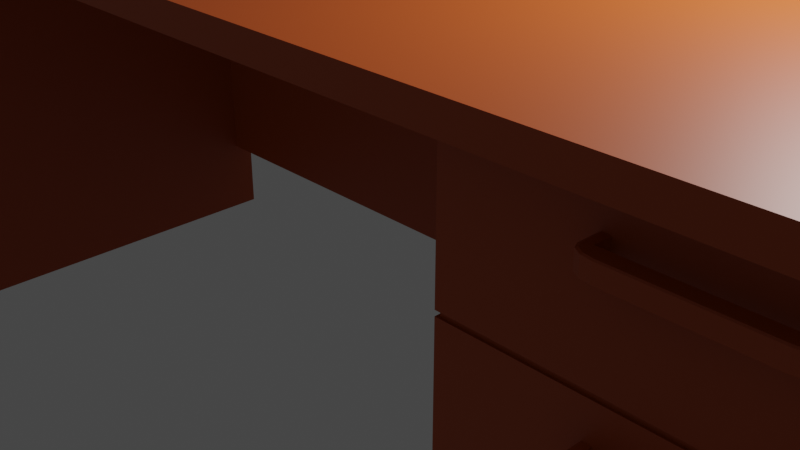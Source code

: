 # Source: OfficeTable.blend  (saved by Blender 3.4.6; exported with 4.5.12 LTS)
import bpy
from mathutils import Matrix  # noqa: F401  (used for matrix-valued properties, if any)

bpy.ops.wm.read_factory_settings(use_empty=True)
scene = bpy.context.scene
scene.name = 'Scene'

# ---- collections
col_collection = bpy.data.collections.new('Collection'); scene.collection.children.link(col_collection)

# ---- materials (node trees are filled in below, after node groups)
mat_material = bpy.data.materials.new('Material')
mat_material.alpha_threshold = 0.0
mat_material.use_transparent_shadow = False
mat_material.roughness = 0.5
mat_material.line_color = (0.0, 0.0, 0.0, 1.0)

# ---- material node trees
mat_material.use_nodes = True; mat_material.node_tree.nodes.clear()
_N = mat_material.node_tree.nodes; _L = mat_material.node_tree.links
n0 = _N.new('ShaderNodeOutputMaterial'); n0.name = 'Material Output'; n0.location = (300, 300)
n1 = _N.new('ShaderNodeBsdfPrincipled'); n1.name = 'Principled BSDF'; n1.location = (10, 300)
n1.distribution = 'GGX'
n1.subsurface_method = 'RANDOM_WALK_SKIN'
n1.inputs[0].default_value = (0.4865, 0.07819, 0.009175, 1.0)
n1.inputs[3].default_value = 1.45
n1.inputs[27].default_value = (0.0, 0.0, 0.0, 1.0)
n1.inputs[28].default_value = 1.0
_L.new(n1.outputs[0], n0.inputs[0])
n0.is_active_output = True

# ---- world
world_world = bpy.data.worlds.new('World'); scene.world = world_world
world_world.use_nodes = True; world_world.node_tree.nodes.clear()
_N = world_world.node_tree.nodes; _L = world_world.node_tree.links
n0 = _N.new('ShaderNodeOutputWorld'); n0.name = 'World Output'; n0.location = (300, 300)
n1 = _N.new('ShaderNodeBackground'); n1.name = 'Background'; n1.location = (10, 300)
n1.inputs[0].default_value = (0.05088, 0.05088, 0.05088, 1.0)
_L.new(n1.outputs[0], n0.inputs[0])
n0.is_active_output = True
world_world.color = (0.05088, 0.05088, 0.05088)
world_world.use_sun_shadow = False
world_world.sun_shadow_jitter_overblur = 0.0

# ---- cameras
cam_camera = bpy.data.cameras.new('Camera')
cam_camera.clip_end = 100.0
cam_camera.ortho_scale = 7.314

# ---- lights
light_light = bpy.data.lights.new('Light', 'POINT')
light_light.transmission_factor = 0.0
light_light.energy = 1000.0
light_light.shadow_soft_size = 0.1
light_light.shadow_maximum_resolution = 0.006
light_light.use_absolute_resolution = True

# ---- meshes
me_cube = bpy.data.meshes.new('Cube')
me_cube.from_pydata([(1.0, 1.0, 1.0), (1.0, -1.0, 1.0), (1.0, -1.0, 0.9125), (-1.0, 1.0, 1.0), (-1.0, -1.0, 1.0), (0.9586, 1.0, 0.9125), (-0.9586, 1.0, 0.9125), (0.9586, -1.0, 1.0), (-0.9586, -1.0, 0.9125), (0.9586, -1.0, 0.9125), (-1.0, 1.0, -1.024), (-1.0, -1.0, -1.024), (-0.9586, 1.0, -1.024), (0.9586, -1.0, -1.024), (1.0, -1.0, -1.024), (1.0, 1.0, -1.024), (0.9586, 1.0, -1.024), (-0.9586, -1.0, -1.024), (-0.9586, 0.9067, 0.9125), (0.9586, 0.9067, 0.9125), (-1.0, 0.9067, -1.024), (1.0, 0.9067, -1.024), (-0.9586, 0.9067, -1.024), (0.9586, 0.9067, -1.024), (0.9586, 1.0, -0.6708), (0.9586, 0.9067, -0.6708), (-0.9586, 1.0, -0.6708), (-0.9586, 0.9067, -0.6708), (0.4299, -0.8545, -0.8242), (0.4299, -0.8545, 0.8848), (0.4299, 0.8545, -0.8242), (0.4299, 0.8545, 0.8848), (0.9487, -0.8545, -0.8242), (0.9487, -0.8545, 0.8848), (0.9487, 0.8545, -0.8242), (0.9487, 0.8545, 0.8848), (0.4299, -0.8545, -0.05825), (0.4299, 0.8545, -0.05825), (0.9487, 0.8545, -0.05825), (0.9487, -0.8545, -0.05825), (0.4299, -0.8545, 0.4133), (0.4299, 0.8545, 0.4133), (0.9487, 0.8545, 0.4133), (0.9487, -0.8545, 0.4133), (0.4299, -0.8545, 0.43), (0.4299, 0.8545, 0.43), (0.9487, 0.8545, 0.43), (0.9487, -0.8545, 0.43), (0.4299, 0.8545, -0.03783), (0.9487, 0.8545, -0.03783), (0.9487, -0.8545, -0.03783), (0.4299, -0.8545, -0.03783), (0.433, 0.8446, -0.03521), (0.433, 0.8446, -0.05539), (0.9457, 0.8446, -0.03521), (0.9457, 0.8446, -0.05539), (0.9457, -0.8446, -0.03521), (0.9457, -0.8446, -0.05539), (0.433, -0.8446, -0.05539), (0.433, 0.8446, 0.4272), (0.433, 0.8446, 0.4106), (0.9457, 0.8446, 0.4272), (0.9457, 0.8446, 0.4106), (0.9457, -0.8446, 0.4272), (0.9457, -0.8446, 0.4106), (0.433, -0.8446, 0.4106), (0.433, -0.8446, 0.4272), (0.433, -0.8446, -0.03521), (0.6159, -0.8201, -0.2722), (0.6138, -0.8201, -0.2732), (0.6159, -0.8201, -0.2198), (0.6138, -0.8201, -0.2189), (0.8013, -0.8201, -0.2722), (0.8034, -0.8201, -0.2732), (0.8013, -0.8201, -0.2198), (0.8034, -0.8201, -0.2189), (0.6159, -0.905, -0.2198), (0.6138, -0.9071, -0.2189), (0.8013, -0.905, -0.2198), (0.8034, -0.9071, -0.2189), (0.8013, -0.905, -0.2722), (0.8034, -0.9071, -0.2732), (0.6159, -0.905, -0.2722), (0.6138, -0.9071, -0.2732), (0.6138, -0.9071, 0.3076), (0.6159, -0.905, 0.3067), (0.8034, -0.8201, 0.3076), (0.8013, -0.8201, 0.3067), (0.8034, -0.8201, 0.2533), (0.8013, -0.8201, 0.2543), (0.6138, -0.8201, 0.3076), (0.6159, -0.8201, 0.3067), (0.6138, -0.8201, 0.2533), (0.6159, -0.8201, 0.2543), (0.8138, -0.8201, -0.2698), (0.8111, -0.8201, -0.2739), (0.6061, -0.8201, -0.2739), (0.6035, -0.8201, -0.2698), (0.8109, -0.9144, -0.2727), (0.8138, -0.9147, -0.2698), (0.7872, -0.9484, -0.2727), (0.7878, -0.9513, -0.2698), (0.8076, -0.9318, -0.2727), (0.8103, -0.933, -0.2698), (0.7989, -0.944, -0.2727), (0.8008, -0.9464, -0.2698), (0.6295, -0.9513, -0.2698), (0.63, -0.9484, -0.2727), (0.6035, -0.9147, -0.2698), (0.6064, -0.9144, -0.2727), (0.6165, -0.9464, -0.2698), (0.6183, -0.944, -0.2727), (0.607, -0.933, -0.2698), (0.6097, -0.9318, -0.2727), (0.6035, -0.8201, -0.223), (0.6068, -0.8201, -0.2179), (0.8104, -0.8201, -0.2179), (0.8138, -0.8201, -0.223), (0.7871, -0.9476, -0.2194), (0.7878, -0.9513, -0.223), (0.8138, -0.9147, -0.223), (0.8101, -0.9143, -0.2194), (0.8008, -0.9464, -0.223), (0.7984, -0.9434, -0.2194), (0.8103, -0.933, -0.223), (0.8069, -0.9315, -0.2194), (0.6071, -0.9143, -0.2194), (0.6035, -0.9147, -0.223), (0.6295, -0.9513, -0.223), (0.6302, -0.9476, -0.2194), (0.6104, -0.9315, -0.2194), (0.607, -0.933, -0.223), (0.6188, -0.9434, -0.2194), (0.6165, -0.9464, -0.223), (0.8013, -0.905, 0.3067), (0.8034, -0.9071, 0.3076), (0.8013, -0.905, 0.2543), (0.8034, -0.9071, 0.2533), (0.6159, -0.905, 0.2543), (0.6138, -0.9071, 0.2533), (0.8138, -0.8201, 0.2567), (0.8111, -0.8201, 0.2526), (0.6061, -0.8201, 0.2526), (0.6035, -0.8201, 0.2567), (0.8109, -0.9144, 0.2538), (0.8138, -0.9147, 0.2567), (0.7872, -0.9484, 0.2538), (0.7878, -0.9513, 0.2567), (0.8076, -0.9318, 0.2538), (0.8103, -0.933, 0.2567), (0.7989, -0.944, 0.2538), (0.8008, -0.9464, 0.2567), (0.6295, -0.9513, 0.2567), (0.63, -0.9484, 0.2538), (0.6035, -0.9147, 0.2567), (0.6064, -0.9144, 0.2538), (0.6165, -0.9464, 0.2567), (0.6183, -0.944, 0.2538), (0.607, -0.933, 0.2567), (0.6097, -0.9318, 0.2538), (0.6035, -0.8201, 0.3035), (0.6068, -0.8201, 0.3086), (0.8104, -0.8201, 0.3086), (0.8138, -0.8201, 0.3035), (0.7871, -0.9476, 0.3071), (0.7878, -0.9513, 0.3035), (0.8138, -0.9147, 0.3035), (0.8101, -0.9143, 0.3071), (0.8008, -0.9464, 0.3035), (0.7984, -0.9434, 0.3071), (0.8103, -0.933, 0.3035), (0.8069, -0.9315, 0.3071), (0.6071, -0.9143, 0.3071), (0.6035, -0.9147, 0.3035), (0.6295, -0.9513, 0.3035), (0.6302, -0.9476, 0.3071), (0.6104, -0.9315, 0.3071), (0.607, -0.933, 0.3035), (0.6188, -0.9434, 0.3071), (0.6165, -0.9464, 0.3035), (0.6138, -0.9071, 0.7765), (0.6159, -0.905, 0.7755), (0.8034, -0.8201, 0.7765), (0.8013, -0.8201, 0.7755), (0.8034, -0.8201, 0.7222), (0.8013, -0.8201, 0.7231), (0.6138, -0.8201, 0.7765), (0.6159, -0.8201, 0.7755), (0.6138, -0.8201, 0.7222), (0.6159, -0.8201, 0.7231), (0.8013, -0.905, 0.7755), (0.8034, -0.9071, 0.7765), (0.8013, -0.905, 0.7231), (0.8034, -0.9071, 0.7222), (0.6159, -0.905, 0.7231), (0.6138, -0.9071, 0.7222), (0.8138, -0.8201, 0.7255), (0.8111, -0.8201, 0.7215), (0.6061, -0.8201, 0.7215), (0.6035, -0.8201, 0.7255), (0.8109, -0.9144, 0.7227), (0.8138, -0.9147, 0.7255), (0.7872, -0.9484, 0.7227), (0.7878, -0.9513, 0.7255), (0.8076, -0.9318, 0.7227), (0.8103, -0.933, 0.7255), (0.7989, -0.944, 0.7227), (0.8008, -0.9464, 0.7255), (0.6295, -0.9513, 0.7255), (0.63, -0.9484, 0.7227), (0.6035, -0.9147, 0.7255), (0.6064, -0.9144, 0.7227), (0.6165, -0.9464, 0.7255), (0.6183, -0.944, 0.7227), (0.607, -0.933, 0.7255), (0.6097, -0.9318, 0.7227), (0.6035, -0.8201, 0.7723), (0.6068, -0.8201, 0.7774), (0.8104, -0.8201, 0.7774), (0.8138, -0.8201, 0.7723), (0.7871, -0.9476, 0.776), (0.7878, -0.9513, 0.7723), (0.8138, -0.9147, 0.7723), (0.8101, -0.9143, 0.776), (0.8008, -0.9464, 0.7723), (0.7984, -0.9434, 0.776), (0.8103, -0.933, 0.7723), (0.8069, -0.9315, 0.776), (0.6071, -0.9143, 0.776), (0.6035, -0.9147, 0.7723), (0.6295, -0.9513, 0.7723), (0.6302, -0.9476, 0.776), (0.6104, -0.9315, 0.776), (0.607, -0.933, 0.7723), (0.6188, -0.9434, 0.776), (0.6165, -0.9464, 0.7723), (0.869, -0.8528, -0.9123), (0.9488, -0.8528, -0.9123), (0.5115, -0.8528, -0.9123), (0.4317, -0.8528, -0.9123), (0.5115, -0.851, -0.9308), (0.4317, -0.851, -0.9308), (0.5115, -0.8456, -0.9486), (0.4317, -0.8456, -0.9486), (0.5115, -0.8369, -0.965), (0.4317, -0.8369, -0.965), (0.5115, -0.8251, -0.9793), (0.4317, -0.8251, -0.9793), (0.5115, -0.8107, -0.9911), (0.4317, -0.8107, -0.9911), (0.5115, -0.7943, -0.9999), (0.4317, -0.7943, -0.9999), (0.5115, -0.7766, -1.005), (0.4317, -0.7766, -1.005), (0.5115, -0.7581, -1.007), (0.4317, -0.7581, -1.007), (0.5115, -0.7396, -1.005), (0.4317, -0.7396, -1.005), (0.5115, -0.7218, -0.9999), (0.4317, -0.7218, -0.9999), (0.5115, -0.7054, -0.9911), (0.4317, -0.7054, -0.9911), (0.5115, -0.6911, -0.9793), (0.4317, -0.6911, -0.9793), (0.5115, -0.6793, -0.965), (0.4317, -0.6793, -0.965), (0.5115, -0.6705, -0.9486), (0.4317, -0.6705, -0.9486), (0.5115, -0.6651, -0.9308), (0.4317, -0.6651, -0.9308), (0.5115, -0.6633, -0.9123), (0.4317, -0.6633, -0.9123), (0.5115, -0.6651, -0.8939), (0.4317, -0.6651, -0.8939), (0.5115, -0.6705, -0.8761), (0.4317, -0.6705, -0.8761), (0.5115, -0.6793, -0.8597), (0.4317, -0.6793, -0.8597), (0.5115, -0.6911, -0.8453), (0.4317, -0.6911, -0.8453), (0.5115, -0.7054, -0.8336), (0.4317, -0.7054, -0.8336), (0.5115, -0.7218, -0.8248), (0.4317, -0.7218, -0.8248), (0.5115, -0.7396, -0.8194), (0.4317, -0.7396, -0.8194), (0.5115, -0.7581, -0.8176), (0.4317, -0.7581, -0.8176), (0.5115, -0.7766, -0.8194), (0.4317, -0.7766, -0.8194), (0.5115, -0.7943, -0.8248), (0.4317, -0.7943, -0.8248), (0.5115, -0.8107, -0.8336), (0.4317, -0.8107, -0.8336), (0.5115, -0.8251, -0.8453), (0.4317, -0.8251, -0.8453), (0.5115, -0.8369, -0.8597), (0.4317, -0.8369, -0.8597), (0.5115, -0.8456, -0.8761), (0.4317, -0.8456, -0.8761), (0.5115, -0.851, -0.8939), (0.4317, -0.851, -0.8939), (0.9488, -0.851, -0.9308), (0.869, -0.851, -0.9308), (0.9488, -0.8456, -0.9486), (0.869, -0.8456, -0.9486), (0.9488, -0.8369, -0.965), (0.869, -0.8369, -0.965), (0.9488, -0.8251, -0.9793), (0.869, -0.8251, -0.9793), (0.9488, -0.8107, -0.9911), (0.869, -0.8107, -0.9911), (0.9488, -0.7943, -0.9999), (0.869, -0.7943, -0.9999), (0.9488, -0.7766, -1.005), (0.869, -0.7766, -1.005), (0.9488, -0.7581, -1.007), (0.869, -0.7581, -1.007), (0.9488, -0.7396, -1.005), (0.869, -0.7396, -1.005), (0.9488, -0.7218, -0.9999), (0.869, -0.7218, -0.9999), (0.9488, -0.7054, -0.9911), (0.869, -0.7054, -0.9911), (0.9488, -0.6911, -0.9793), (0.869, -0.6911, -0.9793), (0.9488, -0.6793, -0.965), (0.869, -0.6793, -0.965), (0.9488, -0.6705, -0.9486), (0.869, -0.6705, -0.9486), (0.9488, -0.6651, -0.9308), (0.869, -0.6651, -0.9308), (0.9488, -0.6633, -0.9123), (0.869, -0.6633, -0.9123), (0.9488, -0.6651, -0.8939), (0.869, -0.6651, -0.8939), (0.9488, -0.6705, -0.8761), (0.869, -0.6705, -0.8761), (0.9488, -0.6793, -0.8597), (0.869, -0.6793, -0.8597), (0.9488, -0.6911, -0.8453), (0.869, -0.6911, -0.8453), (0.9488, -0.7054, -0.8336), (0.869, -0.7054, -0.8336), (0.9488, -0.7218, -0.8248), (0.869, -0.7218, -0.8248), (0.9488, -0.7396, -0.8194), (0.869, -0.7396, -0.8194), (0.9488, -0.7581, -0.8176), (0.869, -0.7581, -0.8176), (0.9488, -0.7766, -0.8194), (0.869, -0.7766, -0.8194), (0.9488, -0.7943, -0.8248), (0.869, -0.7943, -0.8248), (0.9488, -0.8107, -0.8336), (0.869, -0.8107, -0.8336), (0.9488, -0.8251, -0.8453), (0.869, -0.8251, -0.8453), (0.9488, -0.8369, -0.8597), (0.869, -0.8369, -0.8597), (0.9488, -0.8456, -0.8761), (0.869, -0.8456, -0.8761), (0.9488, -0.851, -0.8939), (0.869, -0.851, -0.8939), (0.869, 0.6748, -0.9123), (0.9488, 0.6748, -0.9123), (0.5115, 0.6748, -0.9123), (0.4317, 0.6748, -0.9123), (0.5115, 0.6766, -0.9308), (0.4317, 0.6766, -0.9308), (0.5115, 0.682, -0.9486), (0.4317, 0.682, -0.9486), (0.5115, 0.6907, -0.965), (0.4317, 0.6907, -0.965), (0.5115, 0.7025, -0.9793), (0.4317, 0.7025, -0.9793), (0.5115, 0.7169, -0.9911), (0.4317, 0.7169, -0.9911), (0.5115, 0.7333, -0.9999), (0.4317, 0.7333, -0.9999), (0.5115, 0.751, -1.005), (0.4317, 0.751, -1.005), (0.5115, 0.7695, -1.007), (0.4317, 0.7695, -1.007), (0.5115, 0.788, -1.005), (0.4317, 0.788, -1.005), (0.5115, 0.8058, -0.9999), (0.4317, 0.8058, -0.9999), (0.5115, 0.8222, -0.9911), (0.4317, 0.8222, -0.9911), (0.5115, 0.8365, -0.9793), (0.4317, 0.8365, -0.9793), (0.5115, 0.8483, -0.965), (0.4317, 0.8483, -0.965), (0.5115, 0.8571, -0.9486), (0.4317, 0.8571, -0.9486), (0.5115, 0.8625, -0.9308), (0.4317, 0.8625, -0.9308), (0.5115, 0.8643, -0.9123), (0.4317, 0.8643, -0.9123), (0.5115, 0.8625, -0.8939), (0.4317, 0.8625, -0.8939), (0.5115, 0.8571, -0.8761), (0.4317, 0.8571, -0.8761), (0.5115, 0.8483, -0.8597), (0.4317, 0.8483, -0.8597), (0.5115, 0.8365, -0.8453), (0.4317, 0.8365, -0.8453), (0.5115, 0.8222, -0.8336), (0.4317, 0.8222, -0.8336), (0.5115, 0.8058, -0.8248), (0.4317, 0.8058, -0.8248), (0.5115, 0.788, -0.8194), (0.4317, 0.788, -0.8194), (0.5115, 0.7695, -0.8176), (0.4317, 0.7695, -0.8176), (0.5115, 0.751, -0.8194), (0.4317, 0.751, -0.8194), (0.5115, 0.7333, -0.8248), (0.4317, 0.7333, -0.8248), (0.5115, 0.7169, -0.8336), (0.4317, 0.7169, -0.8336), (0.5115, 0.7025, -0.8453), (0.4317, 0.7025, -0.8453), (0.5115, 0.6907, -0.8597), (0.4317, 0.6907, -0.8597), (0.5115, 0.682, -0.8761), (0.4317, 0.682, -0.8761), (0.5115, 0.6766, -0.8939), (0.4317, 0.6766, -0.8939), (0.9488, 0.6766, -0.9308), (0.869, 0.6766, -0.9308), (0.9488, 0.682, -0.9486), (0.869, 0.682, -0.9486), (0.9488, 0.6907, -0.965), (0.869, 0.6907, -0.965), (0.9488, 0.7025, -0.9793), (0.869, 0.7025, -0.9793), (0.9488, 0.7169, -0.9911), (0.869, 0.7169, -0.9911), (0.9488, 0.7333, -0.9999), (0.869, 0.7333, -0.9999), (0.9488, 0.751, -1.005), (0.869, 0.751, -1.005), (0.9488, 0.7695, -1.007), (0.869, 0.7695, -1.007), (0.9488, 0.788, -1.005), (0.869, 0.788, -1.005), (0.9488, 0.8058, -0.9999), (0.869, 0.8058, -0.9999), (0.9488, 0.8222, -0.9911), (0.869, 0.8222, -0.9911), (0.9488, 0.8365, -0.9793), (0.869, 0.8365, -0.9793), (0.9488, 0.8483, -0.965), (0.869, 0.8483, -0.965), (0.9488, 0.8571, -0.9486), (0.869, 0.8571, -0.9486), (0.9488, 0.8625, -0.9308), (0.869, 0.8625, -0.9308), (0.9488, 0.8643, -0.9123), (0.869, 0.8643, -0.9123), (0.9488, 0.8625, -0.8939), (0.869, 0.8625, -0.8939), (0.9488, 0.8571, -0.8761), (0.869, 0.8571, -0.8761), (0.9488, 0.8483, -0.8597), (0.869, 0.8483, -0.8597), (0.9488, 0.8365, -0.8453), (0.869, 0.8365, -0.8453), (0.9488, 0.8222, -0.8336), (0.869, 0.8222, -0.8336), (0.9488, 0.8058, -0.8248), (0.869, 0.8058, -0.8248), (0.9488, 0.788, -0.8194), (0.869, 0.788, -0.8194), (0.9488, 0.7695, -0.8176), (0.869, 0.7695, -0.8176), (0.9488, 0.751, -0.8194), (0.869, 0.751, -0.8194), (0.9488, 0.7333, -0.8248), (0.869, 0.7333, -0.8248), (0.9488, 0.7169, -0.8336), (0.869, 0.7169, -0.8336), (0.9488, 0.7025, -0.8453), (0.869, 0.7025, -0.8453), (0.9488, 0.6907, -0.8597), (0.869, 0.6907, -0.8597), (0.9488, 0.682, -0.8761), (0.869, 0.682, -0.8761), (0.9488, 0.6766, -0.8939), (0.869, 0.6766, -0.8939)], [], [(6, 26, 12, 10, 3, 0, 15, 16, 24, 5), (2, 9, 13, 14), (25, 24, 16, 23), (18, 19, 9, 8), (2, 1, 7, 9), (4, 11, 17, 8, 9, 7), (23, 21, 14, 13), (20, 22, 17, 11), (9, 19, 25, 23, 13), (26, 27, 18, 8, 17, 22, 12), (10, 12, 22, 20), (16, 15, 21, 23), (6, 5, 19, 18), (2, 14, 21, 15, 0, 1), (0, 3, 4, 7, 1), (19, 5, 24, 25), (6, 18, 27, 26), (3, 10, 20, 11, 4), (18, 19, 25, 27), (6, 5, 24, 26), (25, 24, 26, 27), (44, 29, 31, 45), (45, 31, 35, 46), (46, 35, 33, 47), (47, 33, 29, 44), (30, 34, 32, 28), (35, 31, 29, 33), (32, 39, 36, 28), (34, 38, 39, 32), (30, 37, 38, 34), (28, 36, 37, 30), (50, 43, 40, 51), (49, 42, 43, 50), (48, 41, 42, 49), (51, 40, 41, 48), (46, 47, 63, 61), (38, 37, 53, 55), (51, 48, 52, 67), (43, 42, 62, 64), (47, 44, 66, 63), (39, 38, 55, 57), (40, 43, 64, 65), (36, 39, 57, 58), (64, 63, 66, 65), (62, 61, 63, 64), (60, 59, 61, 62), (65, 66, 59, 60), (58, 67, 52, 53), (53, 52, 54, 55), (55, 54, 56, 57), (57, 56, 67, 58), (42, 41, 60, 62), (48, 49, 54, 52), (37, 36, 58, 53), (45, 46, 61, 59), (41, 40, 65, 60), (49, 50, 56, 54), (44, 45, 59, 66), (50, 51, 67, 56), (117, 120, 99, 94), (112, 131, 127, 108), (76, 78, 80, 82), (106, 101, 119, 128), (80, 78, 74, 72), (122, 105, 103, 124), (124, 103, 99, 120), (163, 166, 145, 140), (110, 133, 131, 112), (106, 128, 133, 110), (73, 81, 80, 72), (71, 77, 76, 70), (68, 82, 83, 69), (74, 78, 79, 75), (78, 76, 77, 79), (82, 80, 81, 83), (76, 82, 68, 70), (119, 101, 105, 122), (97, 108, 127, 114), (101, 106, 107, 100), (105, 101, 100, 104), (103, 105, 104, 102), (99, 103, 102, 98), (106, 110, 111, 107), (110, 112, 113, 111), (112, 108, 109, 113), (94, 99, 98, 95), (108, 97, 96, 109), (81, 73, 95, 98, 102, 104, 100, 107, 111, 113, 109, 96, 69, 83), (119, 122, 123, 118), (122, 124, 125, 123), (124, 120, 121, 125), (133, 128, 129, 132), (131, 133, 132, 130), (127, 131, 130, 126), (120, 117, 116, 121), (114, 127, 126, 115), (118, 129, 128, 119), (77, 71, 115, 126, 130, 132, 129, 118, 123, 125, 121, 116, 75, 79), (158, 177, 173, 154), (85, 134, 136, 138), (152, 147, 165, 174), (136, 134, 87, 89), (168, 151, 149, 170), (170, 149, 145, 166), (156, 179, 177, 158), (152, 174, 179, 156), (88, 137, 136, 89), (90, 84, 85, 91), (93, 138, 139, 92), (87, 134, 135, 86), (134, 85, 84, 135), (138, 136, 137, 139), (85, 138, 93, 91), (165, 147, 151, 168), (143, 154, 173, 160), (147, 152, 153, 146), (151, 147, 146, 150), (149, 151, 150, 148), (145, 149, 148, 144), (152, 156, 157, 153), (156, 158, 159, 157), (158, 154, 155, 159), (140, 145, 144, 141), (154, 143, 142, 155), (137, 88, 141, 144, 148, 150, 146, 153, 157, 159, 155, 142, 92, 139), (165, 168, 169, 164), (168, 170, 171, 169), (170, 166, 167, 171), (179, 174, 175, 178), (177, 179, 178, 176), (173, 177, 176, 172), (166, 163, 162, 167), (160, 173, 172, 161), (164, 175, 174, 165), (84, 90, 161, 172, 176, 178, 175, 164, 169, 171, 167, 162, 86, 135), (219, 222, 201, 196), (214, 233, 229, 210), (181, 190, 192, 194), (208, 203, 221, 230), (192, 190, 183, 185), (224, 207, 205, 226), (226, 205, 201, 222), (212, 235, 233, 214), (208, 230, 235, 212), (184, 193, 192, 185), (186, 180, 181, 187), (189, 194, 195, 188), (183, 190, 191, 182), (190, 181, 180, 191), (194, 192, 193, 195), (181, 194, 189, 187), (221, 203, 207, 224), (199, 210, 229, 216), (203, 208, 209, 202), (207, 203, 202, 206), (205, 207, 206, 204), (201, 205, 204, 200), (208, 212, 213, 209), (212, 214, 215, 213), (214, 210, 211, 215), (196, 201, 200, 197), (210, 199, 198, 211), (193, 184, 197, 200, 204, 206, 202, 209, 213, 215, 211, 198, 188, 195), (221, 224, 225, 220), (224, 226, 227, 225), (226, 222, 223, 227), (235, 230, 231, 234), (233, 235, 234, 232), (229, 233, 232, 228), (222, 219, 218, 223), (216, 229, 228, 217), (220, 231, 230, 221), (180, 186, 217, 228, 232, 234, 231, 220, 225, 227, 223, 218, 182, 191), (392, 393, 395, 394), (303, 236, 363, 361, 359, 357, 355, 353, 351, 349, 347, 345, 343, 341, 339, 337, 335, 333, 331, 329, 327, 325, 323, 321, 319, 317, 315, 313, 311, 309, 307, 305), (238, 239, 241, 240), (460, 461, 463, 462), (358, 359, 361, 360), (240, 241, 243, 242), (390, 391, 393, 392), (356, 357, 359, 358), (242, 243, 245, 244), (464, 465, 467, 466), (354, 355, 357, 356), (244, 245, 247, 246), (388, 389, 391, 390), (352, 353, 355, 354), (246, 247, 249, 248), (466, 467, 469, 468), (350, 351, 353, 352), (248, 249, 251, 250), (386, 387, 389, 388), (348, 349, 351, 350), (250, 251, 253, 252), (468, 469, 471, 470), (346, 347, 349, 348), (252, 253, 255, 254), (384, 385, 387, 386), (344, 345, 347, 346), (254, 255, 257, 256), (470, 471, 473, 472), (342, 343, 345, 344), (256, 257, 259, 258), (382, 383, 385, 384), (340, 341, 343, 342), (258, 259, 261, 260), (472, 473, 475, 474), (338, 339, 341, 340), (260, 261, 263, 262), (380, 381, 383, 382), (336, 337, 339, 338), (262, 263, 265, 264), (474, 475, 477, 476), (334, 335, 337, 336), (264, 265, 267, 266), (378, 379, 381, 380), (332, 333, 335, 334), (266, 267, 269, 268), (476, 477, 479, 478), (330, 331, 333, 332), (268, 269, 271, 270), (376, 377, 379, 378), (328, 329, 331, 330), (270, 271, 273, 272), (478, 479, 481, 480), (326, 327, 329, 328), (272, 273, 275, 274), (374, 375, 377, 376), (324, 325, 327, 326), (274, 275, 277, 276), (480, 481, 483, 482), (322, 323, 325, 324), (276, 277, 279, 278), (372, 373, 375, 374), (320, 321, 323, 322), (278, 279, 281, 280), (482, 483, 485, 484), (318, 319, 321, 320), (280, 281, 283, 282), (370, 371, 373, 372), (316, 317, 319, 318), (282, 283, 285, 284), (484, 485, 487, 486), (314, 315, 317, 316), (284, 285, 287, 286), (368, 369, 371, 370), (312, 313, 315, 314), (286, 287, 289, 288), (486, 487, 489, 488), (310, 311, 313, 312), (288, 289, 291, 290), (366, 367, 369, 368), (308, 309, 311, 310), (290, 291, 293, 292), (431, 364, 491, 489, 487, 485, 483, 481, 479, 477, 475, 473, 471, 469, 467, 465, 463, 461, 459, 457, 455, 453, 451, 449, 447, 445, 443, 441, 439, 437, 435, 433), (306, 307, 309, 308), (292, 293, 295, 294), (237, 302, 304, 306, 308, 310, 312, 314, 316, 318, 320, 322, 324, 326, 328, 330, 332, 334, 336, 338, 340, 342, 344, 346, 348, 350, 352, 354, 356, 358, 360, 362), (304, 305, 307, 306), (294, 295, 297, 296), (362, 363, 236, 237), (302, 303, 305, 304), (296, 297, 299, 298), (241, 239, 301, 299, 297, 295, 293, 291, 289, 287, 285, 283, 281, 279, 277, 275, 273, 271, 269, 267, 265, 263, 261, 259, 257, 255, 253, 251, 249, 247, 245, 243), (237, 236, 303, 302), (298, 299, 301, 300), (462, 463, 465, 464), (360, 361, 363, 362), (300, 301, 239, 238), (238, 240, 242, 244, 246, 248, 250, 252, 254, 256, 258, 260, 262, 264, 266, 268, 270, 272, 274, 276, 278, 280, 282, 284, 286, 288, 290, 292, 294, 296, 298, 300), (394, 395, 397, 396), (458, 459, 461, 460), (396, 397, 399, 398), (456, 457, 459, 458), (398, 399, 401, 400), (454, 455, 457, 456), (400, 401, 403, 402), (452, 453, 455, 454), (402, 403, 405, 404), (450, 451, 453, 452), (404, 405, 407, 406), (448, 449, 451, 450), (406, 407, 409, 408), (446, 447, 449, 448), (408, 409, 411, 410), (444, 445, 447, 446), (410, 411, 413, 412), (442, 443, 445, 444), (412, 413, 415, 414), (440, 441, 443, 442), (414, 415, 417, 416), (438, 439, 441, 440), (416, 417, 419, 418), (436, 437, 439, 438), (418, 419, 421, 420), (434, 435, 437, 436), (420, 421, 423, 422), (365, 430, 432, 434, 436, 438, 440, 442, 444, 446, 448, 450, 452, 454, 456, 458, 460, 462, 464, 466, 468, 470, 472, 474, 476, 478, 480, 482, 484, 486, 488, 490), (432, 433, 435, 434), (422, 423, 425, 424), (490, 491, 364, 365), (430, 431, 433, 432), (424, 425, 427, 426), (369, 367, 429, 427, 425, 423, 421, 419, 417, 415, 413, 411, 409, 407, 405, 403, 401, 399, 397, 395, 393, 391, 389, 387, 385, 383, 381, 379, 377, 375, 373, 371), (365, 364, 431, 430), (426, 427, 429, 428), (488, 489, 491, 490), (428, 429, 367, 366), (366, 368, 370, 372, 374, 376, 378, 380, 382, 384, 386, 388, 390, 392, 394, 396, 398, 400, 402, 404, 406, 408, 410, 412, 414, 416, 418, 420, 422, 424, 426, 428)])
_uv = me_cube.uv_layers.new(name='UVMap')
_uv.uv.foreach_set('vector', [0.375, 0.3333, 0.375, 0.3333, 0.375, 0.3333, 0.375, 0.25, 0.625, 0.25, 0.625, 0.5, 0.375, 0.5, 0.375, 0.4167, 0.375, 0.4167, 0.375, 0.4167, 0.375, 0.75, 0.375, 0.8333, 0.375, 0.8333, 0.375, 0.75, 0.2917, 0.5117, 0.2917, 0.5, 0.2917, 0.5, 0.2917, 0.5117, 0.2083, 0.5117, 0.2917, 0.5117, 0.2917, 0.75, 0.2083, 0.75, 0.375, 0.75, 0.625, 0.75, 0.625, 0.8333, 0.375, 0.8333, 0.625, 1.0, 0.375, 1.0, 0.375, 0.9167, 0.375, 0.9167, 0.375, 0.8333, 0.625, 0.8333, 0.2917, 0.5117, 0.375, 0.5117, 0.375, 0.75, 0.2917, 0.75, 0.125, 0.5117, 0.2083, 0.5117, 0.2083, 0.75, 0.125, 0.75, 0.2917, 0.75, 0.2917, 0.5117, 0.2917, 0.5117, 0.2917, 0.5117, 0.2917, 0.75, 0.2083, 0.5, 0.2083, 0.5117, 0.2083, 0.5117, 0.2083, 0.75, 0.2083, 0.75, 0.2083, 0.5117, 0.2083, 0.5, 0.125, 0.5, 0.2083, 0.5, 0.2083, 0.5117, 0.125, 0.5117, 0.2917, 0.5, 0.375, 0.5, 0.375, 0.5117, 0.2917, 0.5117, 0.2083, 0.5, 0.2917, 0.5, 0.2917, 0.5117, 0.2083, 0.5117, 0.375, 0.75, 0.375, 0.75, 0.375, 0.5117, 0.375, 0.5, 0.625, 0.5, 0.625, 0.75, 0.625, 0.5, 0.875, 0.5, 0.875, 0.75, 0.7083, 0.75, 0.625, 0.75, 0.2917, 0.5117, 0.2917, 0.5, 0.2917, 0.5, 0.2917, 0.5117, 0.2083, 0.5, 0.2083, 0.5117, 0.2083, 0.5117, 0.2083, 0.5, 0.625, 0.25, 0.375, 0.25, 0.375, 0.2383, 0.375, 0.0, 0.625, 0.0, 0.2083, 0.5117, 0.2917, 0.5117, 0.2917, 0.5117, 0.2083, 0.5117, 0.375, 0.3333, 0.375, 0.4167, 0.2917, 0.5, 0.2083, 0.5, 0.2917, 0.5117, 0.2917, 0.5, 0.2083, 0.5, 0.2083, 0.5117, 0.5585, 0.0, 0.625, 0.0, 0.625, 0.25, 0.5585, 0.25, 0.5585, 0.25, 0.625, 0.25, 0.625, 0.5, 0.5585, 0.5, 0.5585, 0.5, 0.625, 0.5, 0.625, 0.75, 0.5585, 0.75, 0.5585, 0.75, 0.625, 0.75, 0.625, 1.0, 0.5585, 1.0, 0.125, 0.5, 0.375, 0.5, 0.375, 0.75, 0.125, 0.75, 0.625, 0.5, 0.875, 0.5, 0.875, 0.75, 0.625, 0.75, 0.375, 0.75, 0.487, 0.75, 0.487, 1.0, 0.375, 1.0, 0.375, 0.5, 0.487, 0.5, 0.487, 0.75, 0.375, 0.75, 0.375, 0.25, 0.487, 0.25, 0.487, 0.5, 0.375, 0.5, 0.375, 0.0, 0.487, 0.0, 0.487, 0.25, 0.375, 0.25, 0.49, 0.75, 0.556, 0.75, 0.556, 1.0, 0.49, 1.0, 0.49, 0.5, 0.556, 0.5, 0.556, 0.75, 0.49, 0.75, 0.49, 0.25, 0.556, 0.25, 0.556, 0.5, 0.49, 0.5, 0.49, 0.0, 0.556, 0.0, 0.556, 0.25, 0.49, 0.25, 0.5585, 0.5, 0.5585, 0.75, 0.5585, 0.75, 0.5585, 0.5, 0.487, 0.5, 0.487, 0.25, 0.487, 0.25, 0.487, 0.5, 0.49, 0.0, 0.49, 0.25, 0.49, 0.25, 0.49, 0.0, 0.556, 0.75, 0.556, 0.5, 0.556, 0.5, 0.556, 0.75, 0.5585, 0.75, 0.5585, 1.0, 0.5585, 1.0, 0.5585, 0.75, 0.487, 0.75, 0.487, 0.5, 0.487, 0.5, 0.487, 0.75, 0.556, 1.0, 0.556, 0.75, 0.556, 0.75, 0.556, 1.0, 0.487, 1.0, 0.487, 0.75, 0.487, 0.75, 0.487, 1.0, 0.556, 0.75, 0.5585, 0.75, 0.5585, 1.0, 0.556, 1.0, 0.556, 0.5, 0.5585, 0.5, 0.5585, 0.75, 0.556, 0.75, 0.556, 0.25, 0.5585, 0.25, 0.5585, 0.5, 0.556, 0.5, 0.556, 0.0, 0.5585, 0.0, 0.5585, 0.25, 0.556, 0.25, 0.487, 0.0, 0.49, 0.0, 0.49, 0.25, 0.487, 0.25, 0.487, 0.25, 0.49, 0.25, 0.49, 0.5, 0.487, 0.5, 0.487, 0.5, 0.49, 0.5, 0.49, 0.75, 0.487, 0.75, 0.487, 0.75, 0.49, 0.75, 0.49, 1.0, 0.487, 1.0, 0.556, 0.5, 0.556, 0.25, 0.556, 0.25, 0.556, 0.5, 0.49, 0.25, 0.49, 0.5, 0.49, 0.5, 0.49, 0.25, 0.487, 0.25, 0.487, 0.0, 0.487, 0.0, 0.487, 0.25, 0.5585, 0.25, 0.5585, 0.5, 0.5585, 0.5, 0.5585, 0.25, 0.556, 0.25, 0.556, 0.0, 0.556, 0.0, 0.556, 0.25, 0.49, 0.5, 0.49, 0.75, 0.49, 0.75, 0.49, 0.5, 0.5585, 0.0, 0.5585, 0.25, 0.5585, 0.25, 0.5585, 0.0, 0.49, 0.75, 0.49, 1.0, 0.49, 1.0, 0.49, 0.75, 0.375, 0.7887, 0.4877, 0.7887, 0.4877, 0.9641, 0.375, 0.9641, 0.875, 0.5359, 0.875, 0.7113, 0.7377, 0.7113, 0.7377, 0.5359, 0.4059, 0.2767, 0.5941, 0.2767, 0.5941, 0.4733, 0.4059, 0.4733, 0.5941, 0.2141, 0.4059, 0.2141, 0.4059, 0.0387, 0.5941, 0.0387, 0.5941, 0.4733, 0.5941, 0.2767, 0.5941, 0.2767, 0.5941, 0.4733, 0.3905, 0.0387, 0.3905, 0.2141, 0.375, 0.2141, 0.375, 0.0387, 0.625, 0.7887, 0.625, 0.9641, 0.4877, 0.9641, 0.4877, 0.7887, 0.375, 0.7887, 0.4877, 0.7887, 0.4877, 0.9641, 0.375, 0.9641, 0.6095, 0.2141, 0.6095, 0.0387, 0.625, 0.0387, 0.625, 0.2141, 0.5941, 0.2141, 0.5941, 0.0387, 0.6095, 0.0387, 0.6095, 0.2141, 0.5941, 0.5, 0.5941, 0.5, 0.5941, 0.4733, 0.5941, 0.4733, 0.4059, 0.25, 0.4059, 0.25, 0.4059, 0.2767, 0.4059, 0.2767, 0.4059, 0.4733, 0.4059, 0.4733, 0.4059, 0.5, 0.4059, 0.5, 0.5941, 0.2767, 0.5941, 0.2767, 0.5941, 0.25, 0.5941, 0.25, 0.5941, 0.2767, 0.4059, 0.2767, 0.4059, 0.25, 0.5941, 0.25, 0.4059, 0.4733, 0.5941, 0.4733, 0.5941, 0.5, 0.4059, 0.5, 0.4059, 0.2767, 0.4059, 0.4733, 0.4059, 0.4733, 0.4059, 0.2767, 0.4059, 0.0387, 0.4059, 0.2141, 0.3905, 0.2141, 0.3905, 0.0387, 0.625, 0.5359, 0.7377, 0.5359, 0.7377, 0.7113, 0.625, 0.7113, 0.4059, 0.2141, 0.5941, 0.2141, 0.5946, 0.2438, 0.4121, 0.2438, 0.3905, 0.2141, 0.4059, 0.2141, 0.4121, 0.2438, 0.3982, 0.243, 0.375, 0.2141, 0.3905, 0.2141, 0.3982, 0.243, 0.3945, 0.292, 0.4877, 0.9749, 0.375, 0.2249, 0.3945, 0.292, 0.4867, 0.8614, 0.5941, 0.2141, 0.6095, 0.2141, 0.6258, 0.2636, 0.5946, 0.2438, 0.6095, 0.2249, 0.875, 0.5251, 0.8168, 0.4931, 0.6258, 0.2636, 0.875, 0.5359, 0.7377, 0.5359, 0.7112, 0.5158, 0.8168, 0.4931, 0.375, 0.9641, 0.4877, 0.9641, 0.4867, 0.8614, 0.4307, 0.8542, 0.7377, 0.5359, 0.625, 0.5359, 0.5693, 0.5187, 0.7112, 0.5158, 0.5941, 0.5, 0.5941, 0.5, 0.4307, 0.8542, 0.4867, 0.8614, 0.3945, 0.292, 0.3982, 0.243, 0.4121, 0.2438, 0.5946, 0.2438, 0.6258, 0.2636, 0.8168, 0.4931, 0.7112, 0.5158, 0.5693, 0.5187, 0.4059, 0.5, 0.4059, 0.5, 0.4059, 0.0387, 0.3905, 0.0387, 0.4258, 0.1244, 0.4188, 0.06387, 0.3905, 0.02507, 0.625, 0.7751, 0.581, 0.6515, 0.4258, 0.1244, 0.625, 0.7887, 0.4877, 0.7887, 0.5071, 0.69, 0.581, 0.6515, 0.6095, 0.0387, 0.5941, 0.0387, 0.59, 0.04826, 0.6036, 0.04754, 0.625, 0.0387, 0.6095, 0.0387, 0.6036, 0.04754, 0.6212, 0.1018, 0.7377, 0.7249, 0.625, 0.02507, 0.6212, 0.1018, 0.6833, 0.5924, 0.4877, 0.7887, 0.375, 0.7887, 0.4453, 0.6065, 0.5071, 0.69, 0.625, 0.7113, 0.7377, 0.7113, 0.6833, 0.5924, 0.5547, 0.5725, 0.4188, 0.06387, 0.59, 0.04826, 0.5941, 0.0387, 0.4059, 0.0387, 0.4059, 0.25, 0.4059, 0.25, 0.5547, 0.5725, 0.6833, 0.5924, 0.6212, 0.1018, 0.6036, 0.04754, 0.59, 0.04826, 0.4188, 0.06387, 0.4258, 0.1244, 0.581, 0.6515, 0.5071, 0.69, 0.4453, 0.6065, 0.5941, 0.25, 0.5941, 0.25, 0.875, 0.5359, 0.875, 0.7113, 0.7377, 0.7113, 0.7377, 0.5359, 0.4059, 0.2767, 0.5941, 0.2767, 0.5941, 0.4733, 0.4059, 0.4733, 0.5941, 0.2141, 0.4059, 0.2141, 0.4059, 0.0387, 0.5941, 0.0387, 0.5941, 0.4733, 0.5941, 0.2767, 0.5941, 0.2767, 0.5941, 0.4733, 0.3905, 0.0387, 0.3905, 0.2141, 0.375, 0.2141, 0.375, 0.0387, 0.625, 0.7887, 0.625, 0.9641, 0.4877, 0.9641, 0.4877, 0.7887, 0.6095, 0.2141, 0.6095, 0.0387, 0.625, 0.0387, 0.625, 0.2141, 0.5941, 0.2141, 0.5941, 0.0387, 0.6095, 0.0387, 0.6095, 0.2141, 0.5941, 0.5, 0.5941, 0.5, 0.5941, 0.4733, 0.5941, 0.4733, 0.4059, 0.25, 0.4059, 0.25, 0.4059, 0.2767, 0.4059, 0.2767, 0.4059, 0.4733, 0.4059, 0.4733, 0.4059, 0.5, 0.4059, 0.5, 0.5941, 0.2767, 0.5941, 0.2767, 0.5941, 0.25, 0.5941, 0.25, 0.5941, 0.2767, 0.4059, 0.2767, 0.4059, 0.25, 0.5941, 0.25, 0.4059, 0.4733, 0.5941, 0.4733, 0.5941, 0.5, 0.4059, 0.5, 0.4059, 0.2767, 0.4059, 0.4733, 0.4059, 0.4733, 0.4059, 0.2767, 0.4059, 0.0387, 0.4059, 0.2141, 0.3905, 0.2141, 0.3905, 0.0387, 0.625, 0.5359, 0.7377, 0.5359, 0.7377, 0.7113, 0.625, 0.7113, 0.4059, 0.2141, 0.5941, 0.2141, 0.5946, 0.2438, 0.4121, 0.2438, 0.3905, 0.2141, 0.4059, 0.2141, 0.4121, 0.2438, 0.3982, 0.243, 0.375, 0.2141, 0.3905, 0.2141, 0.3982, 0.243, 0.3945, 0.292, 0.4877, 0.9749, 0.375, 0.2249, 0.3945, 0.292, 0.4867, 0.8614, 0.5941, 0.2141, 0.6095, 0.2141, 0.6258, 0.2636, 0.5946, 0.2438, 0.6095, 0.2249, 0.875, 0.5251, 0.8168, 0.4931, 0.6258, 0.2636, 0.875, 0.5359, 0.7377, 0.5359, 0.7112, 0.5158, 0.8168, 0.4931, 0.375, 0.9641, 0.4877, 0.9641, 0.4867, 0.8614, 0.4307, 0.8542, 0.7377, 0.5359, 0.625, 0.5359, 0.5693, 0.5187, 0.7112, 0.5158, 0.5941, 0.5, 0.5941, 0.5, 0.4307, 0.8542, 0.4867, 0.8614, 0.3945, 0.292, 0.3982, 0.243, 0.4121, 0.2438, 0.5946, 0.2438, 0.6258, 0.2636, 0.8168, 0.4931, 0.7112, 0.5158, 0.5693, 0.5187, 0.4059, 0.5, 0.4059, 0.5, 0.4059, 0.0387, 0.3905, 0.0387, 0.4258, 0.1244, 0.4188, 0.06387, 0.3905, 0.02507, 0.625, 0.7751, 0.581, 0.6515, 0.4258, 0.1244, 0.625, 0.7887, 0.4877, 0.7887, 0.5071, 0.69, 0.581, 0.6515, 0.6095, 0.0387, 0.5941, 0.0387, 0.59, 0.04826, 0.6036, 0.04754, 0.625, 0.0387, 0.6095, 0.0387, 0.6036, 0.04754, 0.6212, 0.1018, 0.7377, 0.7249, 0.625, 0.02507, 0.6212, 0.1018, 0.6833, 0.5924, 0.4877, 0.7887, 0.375, 0.7887, 0.4453, 0.6065, 0.5071, 0.69, 0.625, 0.7113, 0.7377, 0.7113, 0.6833, 0.5924, 0.5547, 0.5725, 0.4188, 0.06387, 0.59, 0.04826, 0.5941, 0.0387, 0.4059, 0.0387, 0.4059, 0.25, 0.4059, 0.25, 0.5547, 0.5725, 0.6833, 0.5924, 0.6212, 0.1018, 0.6036, 0.04754, 0.59, 0.04826, 0.4188, 0.06387, 0.4258, 0.1244, 0.581, 0.6515, 0.5071, 0.69, 0.4453, 0.6065, 0.5941, 0.25, 0.5941, 0.25, 0.375, 0.7887, 0.4877, 0.7887, 0.4877, 0.9641, 0.375, 0.9641, 0.875, 0.5359, 0.875, 0.7113, 0.7377, 0.7113, 0.7377, 0.5359, 0.4059, 0.2767, 0.5941, 0.2767, 0.5941, 0.4733, 0.4059, 0.4733, 0.5941, 0.2141, 0.4059, 0.2141, 0.4059, 0.0387, 0.5941, 0.0387, 0.5941, 0.4733, 0.5941, 0.2767, 0.5941, 0.2767, 0.5941, 0.4733, 0.3905, 0.0387, 0.3905, 0.2141, 0.375, 0.2141, 0.375, 0.0387, 0.625, 0.7887, 0.625, 0.9641, 0.4877, 0.9641, 0.4877, 0.7887, 0.6095, 0.2141, 0.6095, 0.0387, 0.625, 0.0387, 0.625, 0.2141, 0.5941, 0.2141, 0.5941, 0.0387, 0.6095, 0.0387, 0.6095, 0.2141, 0.5941, 0.5, 0.5941, 0.5, 0.5941, 0.4733, 0.5941, 0.4733, 0.4059, 0.25, 0.4059, 0.25, 0.4059, 0.2767, 0.4059, 0.2767, 0.4059, 0.4733, 0.4059, 0.4733, 0.4059, 0.5, 0.4059, 0.5, 0.5941, 0.2767, 0.5941, 0.2767, 0.5941, 0.25, 0.5941, 0.25, 0.5941, 0.2767, 0.4059, 0.2767, 0.4059, 0.25, 0.5941, 0.25, 0.4059, 0.4733, 0.5941, 0.4733, 0.5941, 0.5, 0.4059, 0.5, 0.4059, 0.2767, 0.4059, 0.4733, 0.4059, 0.4733, 0.4059, 0.2767, 0.4059, 0.0387, 0.4059, 0.2141, 0.3905, 0.2141, 0.3905, 0.0387, 0.625, 0.5359, 0.7377, 0.5359, 0.7377, 0.7113, 0.625, 0.7113, 0.4059, 0.2141, 0.5941, 0.2141, 0.5946, 0.2438, 0.4121, 0.2438, 0.3905, 0.2141, 0.4059, 0.2141, 0.4121, 0.2438, 0.3982, 0.243, 0.375, 0.2141, 0.3905, 0.2141, 0.3982, 0.243, 0.3945, 0.292, 0.4877, 0.9749, 0.375, 0.2249, 0.3945, 0.292, 0.4867, 0.8614, 0.5941, 0.2141, 0.6095, 0.2141, 0.6258, 0.2636, 0.5946, 0.2438, 0.6095, 0.2249, 0.875, 0.5251, 0.8168, 0.4931, 0.6258, 0.2636, 0.875, 0.5359, 0.7377, 0.5359, 0.7112, 0.5158, 0.8168, 0.4931, 0.375, 0.9641, 0.4877, 0.9641, 0.4867, 0.8614, 0.4307, 0.8542, 0.7377, 0.5359, 0.625, 0.5359, 0.5693, 0.5187, 0.7112, 0.5158, 0.5941, 0.5, 0.5941, 0.5, 0.4307, 0.8542, 0.4867, 0.8614, 0.3945, 0.292, 0.3982, 0.243, 0.4121, 0.2438, 0.5946, 0.2438, 0.6258, 0.2636, 0.8168, 0.4931, 0.7112, 0.5158, 0.5693, 0.5187, 0.4059, 0.5, 0.4059, 0.5, 0.4059, 0.0387, 0.3905, 0.0387, 0.4258, 0.1244, 0.4188, 0.06387, 0.3905, 0.02507, 0.625, 0.7751, 0.581, 0.6515, 0.4258, 0.1244, 0.625, 0.7887, 0.4877, 0.7887, 0.5071, 0.69, 0.581, 0.6515, 0.6095, 0.0387, 0.5941, 0.0387, 0.59, 0.04826, 0.6036, 0.04754, 0.625, 0.0387, 0.6095, 0.0387, 0.6036, 0.04754, 0.6212, 0.1018, 0.7377, 0.7249, 0.625, 0.02507, 0.6212, 0.1018, 0.6833, 0.5924, 0.4877, 0.7887, 0.375, 0.7887, 0.4453, 0.6065, 0.5071, 0.69, 0.625, 0.7113, 0.7377, 0.7113, 0.6833, 0.5924, 0.5547, 0.5725, 0.4188, 0.06387, 0.59, 0.04826, 0.5941, 0.0387, 0.4059, 0.0387, 0.4059, 0.25, 0.4059, 0.25, 0.5547, 0.5725, 0.6833, 0.5924, 0.6212, 0.1018, 0.6036, 0.04754, 0.59, 0.04826, 0.4188, 0.06387, 0.4258, 0.1244, 0.581, 0.6515, 0.5071, 0.69, 0.4453, 0.6065, 0.5941, 0.25, 0.5941, 0.25, 0.5938, 0.5, 0.5938, 1.0, 0.5625, 1.0, 0.5625, 0.5, 0.2968, 0.4854, 0.25, 0.49, 0.2032, 0.4854, 0.1582, 0.4717, 0.1167, 0.4496, 0.08029, 0.4197, 0.05045, 0.3833, 0.02827, 0.3418, 0.01461, 0.2968, 0.01, 0.25, 0.01461, 0.2032, 0.02827, 0.1582, 0.05045, 0.1167, 0.08029, 0.08029, 0.1167, 0.05045, 0.1582, 0.02827, 0.2032, 0.01461, 0.25, 0.01, 0.2968, 0.01461, 0.3418, 0.02827, 0.3833, 0.05045, 0.4197, 0.08029, 0.4496, 0.1167, 0.4717, 0.1582, 0.4854, 0.2032, 0.49, 0.25, 0.4854, 0.2968, 0.4717, 0.3418, 0.4496, 0.3833, 0.4197, 0.4197, 0.3833, 0.4496, 0.3418, 0.4717, 1.0, 0.5, 1.0, 1.0, 0.9688, 1.0, 0.9688, 0.5, 0.5, 0.5, 0.5, 1.0, 0.4688, 1.0, 0.4688, 0.5, 0.09375, 0.5, 0.09375, 1.0, 0.0625, 1.0, 0.0625, 0.5, 0.9688, 0.5, 0.9688, 1.0, 0.9375, 1.0, 0.9375, 0.5, 0.625, 0.5, 0.625, 1.0, 0.5938, 1.0, 0.5938, 0.5, 0.125, 0.5, 0.125, 1.0, 0.09375, 1.0, 0.09375, 0.5, 0.9375, 0.5, 0.9375, 1.0, 0.9062, 1.0, 0.9062, 0.5, 0.4375, 0.5, 0.4375, 1.0, 0.4062, 1.0, 0.4062, 0.5, 0.1562, 0.5, 0.1562, 1.0, 0.125, 1.0, 0.125, 0.5, 0.9062, 0.5, 0.9062, 1.0, 0.875, 1.0, 0.875, 0.5, 0.6562, 0.5, 0.6562, 1.0, 0.625, 1.0, 0.625, 0.5, 0.1875, 0.5, 0.1875, 1.0, 0.1562, 1.0, 0.1562, 0.5, 0.875, 0.5, 0.875, 1.0, 0.8438, 1.0, 0.8438, 0.5, 0.4062, 0.5, 0.4062, 1.0, 0.375, 1.0, 0.375, 0.5, 0.2188, 0.5, 0.2188, 1.0, 0.1875, 1.0, 0.1875, 0.5, 0.8438, 0.5, 0.8438, 1.0, 0.8125, 1.0, 0.8125, 0.5, 0.6875, 0.5, 0.6875, 1.0, 0.6562, 1.0, 0.6562, 0.5, 0.25, 0.5, 0.25, 1.0, 0.2188, 1.0, 0.2188, 0.5, 0.8125, 0.5, 0.8125, 1.0, 0.7812, 1.0, 0.7812, 0.5, 0.375, 0.5, 0.375, 1.0, 0.3438, 1.0, 0.3438, 0.5, 0.2812, 0.5, 0.2812, 1.0, 0.25, 1.0, 0.25, 0.5, 0.7812, 0.5, 0.7812, 1.0, 0.75, 1.0, 0.75, 0.5, 0.7188, 0.5, 0.7188, 1.0, 0.6875, 1.0, 0.6875, 0.5, 0.3125, 0.5, 0.3125, 1.0, 0.2812, 1.0, 0.2812, 0.5, 0.75, 0.5, 0.75, 1.0, 0.7188, 1.0, 0.7188, 0.5, 0.3438, 0.5, 0.3438, 1.0, 0.3125, 1.0, 0.3125, 0.5, 0.3438, 0.5, 0.3438, 1.0, 0.3125, 1.0, 0.3125, 0.5, 0.7188, 0.5, 0.7188, 1.0, 0.6875, 1.0, 0.6875, 0.5, 0.75, 0.5, 0.75, 1.0, 0.7188, 1.0, 0.7188, 0.5, 0.375, 0.5, 0.375, 1.0, 0.3438, 1.0, 0.3438, 0.5, 0.6875, 0.5, 0.6875, 1.0, 0.6562, 1.0, 0.6562, 0.5, 0.3125, 0.5, 0.3125, 1.0, 0.2812, 1.0, 0.2812, 0.5, 0.4062, 0.5, 0.4062, 1.0, 0.375, 1.0, 0.375, 0.5, 0.6562, 0.5, 0.6562, 1.0, 0.625, 1.0, 0.625, 0.5, 0.7812, 0.5, 0.7812, 1.0, 0.75, 1.0, 0.75, 0.5, 0.4375, 0.5, 0.4375, 1.0, 0.4062, 1.0, 0.4062, 0.5, 0.625, 0.5, 0.625, 1.0, 0.5938, 1.0, 0.5938, 0.5, 0.2812, 0.5, 0.2812, 1.0, 0.25, 1.0, 0.25, 0.5, 0.4688, 0.5, 0.4688, 1.0, 0.4375, 1.0, 0.4375, 0.5, 0.5938, 0.5, 0.5938, 1.0, 0.5625, 1.0, 0.5625, 0.5, 0.8125, 0.5, 0.8125, 1.0, 0.7812, 1.0, 0.7812, 0.5, 0.5, 0.5, 0.5, 1.0, 0.4688, 1.0, 0.4688, 0.5, 0.5625, 0.5, 0.5625, 1.0, 0.5312, 1.0, 0.5312, 0.5, 0.25, 0.5, 0.25, 1.0, 0.2188, 1.0, 0.2188, 0.5, 0.5312, 0.5, 0.5312, 1.0, 0.5, 1.0, 0.5, 0.5, 0.5312, 0.5, 0.5312, 1.0, 0.5, 1.0, 0.5, 0.5, 0.8438, 0.5, 0.8438, 1.0, 0.8125, 1.0, 0.8125, 0.5, 0.5625, 0.5, 0.5625, 1.0, 0.5312, 1.0, 0.5312, 0.5, 0.5, 0.5, 0.5, 1.0, 0.4688, 1.0, 0.4688, 0.5, 0.2188, 0.5, 0.2188, 1.0, 0.1875, 1.0, 0.1875, 0.5, 0.5938, 0.5, 0.5938, 1.0, 0.5625, 1.0, 0.5625, 0.5, 0.4688, 0.5, 0.4688, 1.0, 0.4375, 1.0, 0.4375, 0.5, 0.875, 0.5, 0.875, 1.0, 0.8438, 1.0, 0.8438, 0.5, 0.625, 0.5, 0.625, 1.0, 0.5938, 1.0, 0.5938, 0.5, 0.4375, 0.5, 0.4375, 1.0, 0.4062, 1.0, 0.4062, 0.5, 0.1875, 0.5, 0.1875, 1.0, 0.1562, 1.0, 0.1562, 0.5, 0.6562, 0.5, 0.6562, 1.0, 0.625, 1.0, 0.625, 0.5, 0.4062, 0.5, 0.4062, 1.0, 0.375, 1.0, 0.375, 0.5, 0.9062, 0.5, 0.9062, 1.0, 0.875, 1.0, 0.875, 0.5, 0.6875, 0.5, 0.6875, 1.0, 0.6562, 1.0, 0.6562, 0.5, 0.375, 0.5, 0.375, 1.0, 0.3438, 1.0, 0.3438, 0.5, 0.1562, 0.5, 0.1562, 1.0, 0.125, 1.0, 0.125, 0.5, 0.7188, 0.5, 0.7188, 1.0, 0.6875, 1.0, 0.6875, 0.5, 0.3438, 0.5, 0.3438, 1.0, 0.3125, 1.0, 0.3125, 0.5, 0.9375, 0.5, 0.9375, 1.0, 0.9062, 1.0, 0.9062, 0.5, 0.75, 0.5, 0.75, 1.0, 0.7188, 1.0, 0.7188, 0.5, 0.3125, 0.5, 0.3125, 1.0, 0.2812, 1.0, 0.2812, 0.5, 0.125, 0.5, 0.125, 1.0, 0.09375, 1.0, 0.09375, 0.5, 0.7812, 0.5, 0.7812, 1.0, 0.75, 1.0, 0.75, 0.5, 0.2812, 0.5, 0.2812, 1.0, 0.25, 1.0, 0.25, 0.5, 0.9688, 0.5, 0.9688, 1.0, 0.9375, 1.0, 0.9375, 0.5, 0.8125, 0.5, 0.8125, 1.0, 0.7812, 1.0, 0.7812, 0.5, 0.25, 0.5, 0.25, 1.0, 0.2188, 1.0, 0.2188, 0.5, 0.09375, 0.5, 0.09375, 1.0, 0.0625, 1.0, 0.0625, 0.5, 0.8438, 0.5, 0.8438, 1.0, 0.8125, 1.0, 0.8125, 0.5, 0.2188, 0.5, 0.2188, 1.0, 0.1875, 1.0, 0.1875, 0.5, 1.0, 0.5, 1.0, 1.0, 0.9688, 1.0, 0.9688, 0.5, 0.875, 0.5, 0.875, 1.0, 0.8438, 1.0, 0.8438, 0.5, 0.1875, 0.5, 0.1875, 1.0, 0.1562, 1.0, 0.1562, 0.5, 0.2968, 0.4854, 0.25, 0.49, 0.2032, 0.4854, 0.1582, 0.4717, 0.1167, 0.4496, 0.08029, 0.4197, 0.05045, 0.3833, 0.02827, 0.3418, 0.01461, 0.2968, 0.01, 0.25, 0.01461, 0.2032, 0.02827, 0.1582, 0.05045, 0.1167, 0.08029, 0.08029, 0.1167, 0.05045, 0.1582, 0.02827, 0.2032, 0.01461, 0.25, 0.01, 0.2968, 0.01461, 0.3418, 0.02827, 0.3833, 0.05045, 0.4197, 0.08029, 0.4496, 0.1167, 0.4717, 0.1582, 0.4854, 0.2032, 0.49, 0.25, 0.4854, 0.2968, 0.4717, 0.3418, 0.4496, 0.3833, 0.4197, 0.4197, 0.3833, 0.4496, 0.3418, 0.4717, 0.9062, 0.5, 0.9062, 1.0, 0.875, 1.0, 0.875, 0.5, 0.1562, 0.5, 0.1562, 1.0, 0.125, 1.0, 0.125, 0.5, 0.75, 0.49, 0.7968, 0.4854, 0.8418, 0.4717, 0.8833, 0.4496, 0.9197, 0.4197, 0.9496, 0.3833, 0.9717, 0.3418, 0.9854, 0.2968, 0.99, 0.25, 0.9854, 0.2032, 0.9717, 0.1582, 0.9496, 0.1167, 0.9197, 0.08029, 0.8833, 0.05045, 0.8418, 0.02827, 0.7968, 0.01461, 0.75, 0.01, 0.7032, 0.01461, 0.6582, 0.02827, 0.6167, 0.05045, 0.5803, 0.08029, 0.5504, 0.1167, 0.5283, 0.1582, 0.5146, 0.2032, 0.51, 0.25, 0.5146, 0.2968, 0.5283, 0.3418, 0.5504, 0.3833, 0.5803, 0.4197, 0.6167, 0.4496, 0.6582, 0.4717, 0.7032, 0.4854, 0.9375, 0.5, 0.9375, 1.0, 0.9062, 1.0, 0.9062, 0.5, 0.125, 0.5, 0.125, 1.0, 0.09375, 1.0, 0.09375, 0.5, 0.03125, 0.5, 0.03125, 1.0, 0.0, 1.0, 0.0, 0.5, 0.9688, 0.5, 0.9688, 1.0, 0.9375, 1.0, 0.9375, 0.5, 0.09375, 0.5, 0.09375, 1.0, 0.0625, 1.0, 0.0625, 0.5, 0.2968, 0.4854, 0.25, 0.49, 0.2032, 0.4854, 0.1582, 0.4717, 0.1167, 0.4496, 0.08029, 0.4197, 0.05045, 0.3833, 0.02827, 0.3418, 0.01461, 0.2968, 0.01, 0.25, 0.01461, 0.2032, 0.02827, 0.1582, 0.05045, 0.1167, 0.08029, 0.08029, 0.1167, 0.05045, 0.1582, 0.02827, 0.2032, 0.01461, 0.25, 0.01, 0.2968, 0.01461, 0.3418, 0.02827, 0.3833, 0.05045, 0.4197, 0.08029, 0.4496, 0.1167, 0.4717, 0.1582, 0.4854, 0.2032, 0.49, 0.25, 0.4854, 0.2968, 0.4717, 0.3418, 0.4496, 0.3833, 0.4197, 0.4197, 0.3833, 0.4496, 0.3418, 0.4717, 1.0, 0.5, 1.0, 1.0, 0.9688, 1.0, 0.9688, 0.5, 0.0625, 0.5, 0.0625, 1.0, 0.03125, 1.0, 0.03125, 0.5, 0.4688, 0.5, 0.4688, 1.0, 0.4375, 1.0, 0.4375, 0.5, 0.0625, 0.5, 0.0625, 1.0, 0.03125, 1.0, 0.03125, 0.5, 0.03125, 0.5, 0.03125, 1.0, 0.0, 1.0, 0.0, 0.5, 0.75, 0.49, 0.7968, 0.4854, 0.8418, 0.4717, 0.8833, 0.4496, 0.9197, 0.4197, 0.9496, 0.3833, 0.9717, 0.3418, 0.9854, 0.2968, 0.99, 0.25, 0.9854, 0.2032, 0.9717, 0.1582, 0.9496, 0.1167, 0.9197, 0.08029, 0.8833, 0.05045, 0.8418, 0.02827, 0.7968, 0.01461, 0.75, 0.01, 0.7032, 0.01461, 0.6582, 0.02827, 0.6167, 0.05045, 0.5803, 0.08029, 0.5504, 0.1167, 0.5283, 0.1582, 0.5146, 0.2032, 0.51, 0.25, 0.5146, 0.2968, 0.5283, 0.3418, 0.5504, 0.3833, 0.5803, 0.4197, 0.6167, 0.4496, 0.6582, 0.4717, 0.7032, 0.4854, 0.5625, 0.5, 0.5625, 1.0, 0.5312, 1.0, 0.5312, 0.5, 0.5312, 0.5, 0.5312, 1.0, 0.5, 1.0, 0.5, 0.5, 0.5312, 0.5, 0.5312, 1.0, 0.5, 1.0, 0.5, 0.5, 0.5625, 0.5, 0.5625, 1.0, 0.5312, 1.0, 0.5312, 0.5, 0.5, 0.5, 0.5, 1.0, 0.4688, 1.0, 0.4688, 0.5, 0.5938, 0.5, 0.5938, 1.0, 0.5625, 1.0, 0.5625, 0.5, 0.4688, 0.5, 0.4688, 1.0, 0.4375, 1.0, 0.4375, 0.5, 0.625, 0.5, 0.625, 1.0, 0.5938, 1.0, 0.5938, 0.5, 0.4375, 0.5, 0.4375, 1.0, 0.4062, 1.0, 0.4062, 0.5, 0.6562, 0.5, 0.6562, 1.0, 0.625, 1.0, 0.625, 0.5, 0.4062, 0.5, 0.4062, 1.0, 0.375, 1.0, 0.375, 0.5, 0.6875, 0.5, 0.6875, 1.0, 0.6562, 1.0, 0.6562, 0.5, 0.375, 0.5, 0.375, 1.0, 0.3438, 1.0, 0.3438, 0.5, 0.7188, 0.5, 0.7188, 1.0, 0.6875, 1.0, 0.6875, 0.5, 0.3438, 0.5, 0.3438, 1.0, 0.3125, 1.0, 0.3125, 0.5, 0.75, 0.5, 0.75, 1.0, 0.7188, 1.0, 0.7188, 0.5, 0.3125, 0.5, 0.3125, 1.0, 0.2812, 1.0, 0.2812, 0.5, 0.7812, 0.5, 0.7812, 1.0, 0.75, 1.0, 0.75, 0.5, 0.2812, 0.5, 0.2812, 1.0, 0.25, 1.0, 0.25, 0.5, 0.8125, 0.5, 0.8125, 1.0, 0.7812, 1.0, 0.7812, 0.5, 0.25, 0.5, 0.25, 1.0, 0.2188, 1.0, 0.2188, 0.5, 0.8438, 0.5, 0.8438, 1.0, 0.8125, 1.0, 0.8125, 0.5, 0.2188, 0.5, 0.2188, 1.0, 0.1875, 1.0, 0.1875, 0.5, 0.875, 0.5, 0.875, 1.0, 0.8438, 1.0, 0.8438, 0.5, 0.1875, 0.5, 0.1875, 1.0, 0.1562, 1.0, 0.1562, 0.5, 0.9062, 0.5, 0.9062, 1.0, 0.875, 1.0, 0.875, 0.5, 0.1562, 0.5, 0.1562, 1.0, 0.125, 1.0, 0.125, 0.5, 0.75, 0.49, 0.7968, 0.4854, 0.8418, 0.4717, 0.8833, 0.4496, 0.9197, 0.4197, 0.9496, 0.3833, 0.9717, 0.3418, 0.9854, 0.2968, 0.99, 0.25, 0.9854, 0.2032, 0.9717, 0.1582, 0.9496, 0.1167, 0.9197, 0.08029, 0.8833, 0.05045, 0.8418, 0.02827, 0.7968, 0.01461, 0.75, 0.01, 0.7032, 0.01461, 0.6582, 0.02827, 0.6167, 0.05045, 0.5803, 0.08029, 0.5504, 0.1167, 0.5283, 0.1582, 0.5146, 0.2032, 0.51, 0.25, 0.5146, 0.2968, 0.5283, 0.3418, 0.5504, 0.3833, 0.5803, 0.4197, 0.6167, 0.4496, 0.6582, 0.4717, 0.7032, 0.4854, 0.9375, 0.5, 0.9375, 1.0, 0.9062, 1.0, 0.9062, 0.5, 0.125, 0.5, 0.125, 1.0, 0.09375, 1.0, 0.09375, 0.5, 0.03125, 0.5, 0.03125, 1.0, 0.0, 1.0, 0.0, 0.5, 0.9688, 0.5, 0.9688, 1.0, 0.9375, 1.0, 0.9375, 0.5, 0.09375, 0.5, 0.09375, 1.0, 0.0625, 1.0, 0.0625, 0.5, 0.2968, 0.4854, 0.25, 0.49, 0.2032, 0.4854, 0.1582, 0.4717, 0.1167, 0.4496, 0.08029, 0.4197, 0.05045, 0.3833, 0.02827, 0.3418, 0.01461, 0.2968, 0.01, 0.25, 0.01461, 0.2032, 0.02827, 0.1582, 0.05045, 0.1167, 0.08029, 0.08029, 0.1167, 0.05045, 0.1582, 0.02827, 0.2032, 0.01461, 0.25, 0.01, 0.2968, 0.01461, 0.3418, 0.02827, 0.3833, 0.05045, 0.4197, 0.08029, 0.4496, 0.1167, 0.4717, 0.1582, 0.4854, 0.2032, 0.49, 0.25, 0.4854, 0.2968, 0.4717, 0.3418, 0.4496, 0.3833, 0.4197, 0.4197, 0.3833, 0.4496, 0.3418, 0.4717, 1.0, 0.5, 1.0, 1.0, 0.9688, 1.0, 0.9688, 0.5, 0.0625, 0.5, 0.0625, 1.0, 0.03125, 1.0, 0.03125, 0.5, 0.0625, 0.5, 0.0625, 1.0, 0.03125, 1.0, 0.03125, 0.5, 0.03125, 0.5, 0.03125, 1.0, 0.0, 1.0, 0.0, 0.5, 0.75, 0.49, 0.7968, 0.4854, 0.8418, 0.4717, 0.8833, 0.4496, 0.9197, 0.4197, 0.9496, 0.3833, 0.9717, 0.3418, 0.9854, 0.2968, 0.99, 0.25, 0.9854, 0.2032, 0.9717, 0.1582, 0.9496, 0.1167, 0.9197, 0.08029, 0.8833, 0.05045, 0.8418, 0.02827, 0.7968, 0.01461, 0.75, 0.01, 0.7032, 0.01461, 0.6582, 0.02827, 0.6167, 0.05045, 0.5803, 0.08029, 0.5504, 0.1167, 0.5283, 0.1582, 0.5146, 0.2032, 0.51, 0.25, 0.5146, 0.2968, 0.5283, 0.3418, 0.5504, 0.3833, 0.5803, 0.4197, 0.6167, 0.4496, 0.6582, 0.4717, 0.7032, 0.4854])
me_cube.materials.append(mat_material)
me_cube.use_mirror_vertex_groups = False
me_cube.update()

# ---- objects
ob_cube = bpy.data.objects.new('Cube', me_cube)
ob_light = bpy.data.objects.new('Light', light_light)
ob_camera = bpy.data.objects.new('Camera', cam_camera)

# ---- transforms, parenting, visibility, modifiers, constraints
ob_cube.location = (0.0, 0.0, 0.0)
ob_cube.scale = (7.009, 2.951, 2.951)
ob_cube.lock_rotations_4d = False
ob_cube.empty_display_type = 'ARROWS'
ob_cube.lineart.crease_threshold = 0.0
ob_light.location = (4.076, 1.005, 5.904)
ob_light.rotation_euler = (0.6503, 0.05522, 1.866)
ob_light.lock_rotations_4d = False
ob_light.empty_display_type = 'ARROWS'
ob_light.color = (0.0, 0.0, 0.0, 0.0)
ob_light.lineart.crease_threshold = 0.0
ob_camera.location = (7.359, -6.926, 4.958)
ob_camera.rotation_euler = (1.109, 0.0, 0.8149)
ob_camera.lock_rotations_4d = False
ob_camera.empty_display_type = 'ARROWS'
ob_camera.color = (0.0, 0.0, 0.0, 0.0)
ob_camera.display_type = 'WIRE'
ob_camera.lineart.crease_threshold = 0.0

# ---- collection membership
col_collection.objects.link(ob_cube)
col_collection.objects.link(ob_light)
col_collection.objects.link(ob_camera)

# ---- scene / render settings (as saved in the file)
scene.camera = ob_camera
scene.frame_start = 1; scene.frame_end = 250; scene.frame_set(1)
scene.render.engine = 'BLENDER_EEVEE_NEXT'
scene.cycles.sampling_pattern = 'TABULATED_SOBOL'
scene.cycles.use_light_tree = False
scene.view_settings.view_transform = 'Filmic'
bpy.context.view_layer.update()
